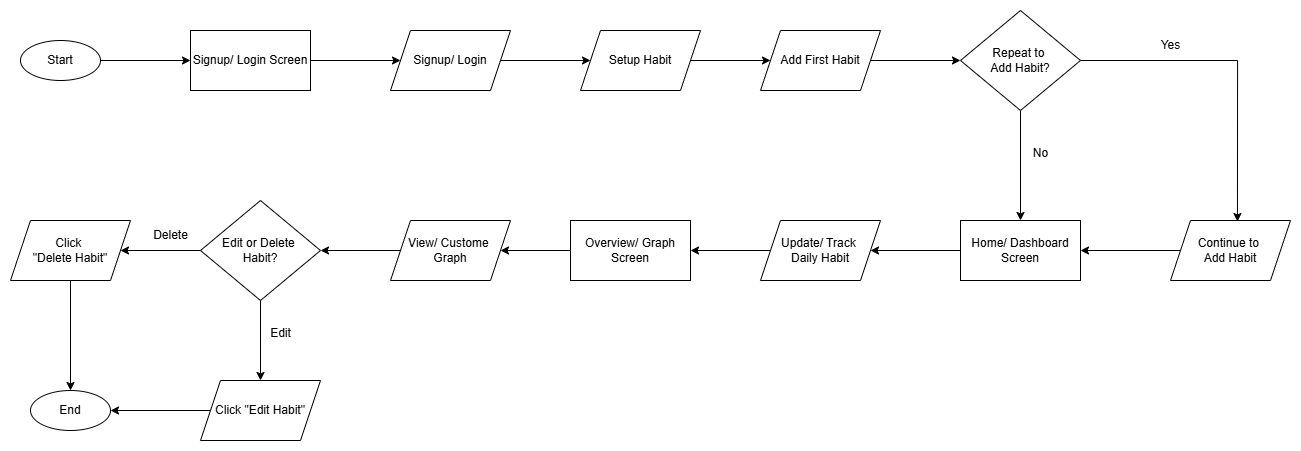

The diagram above was exported from draw.io. Its source (the exported page's mxGraphModel, read from the mxfile embedded in the PNG):
<mxGraphModel dx="1628" dy="1012" grid="1" gridSize="10" guides="1" tooltips="1" connect="1" arrows="1" fold="1" page="1" pageScale="1" pageWidth="827" pageHeight="1169" math="0" shadow="0">
  <root>
    <mxCell id="0" />
    <mxCell id="1" parent="0" />
    <mxCell id="8aaHHtZcLobcGhAEGqeZ-2" value="" style="edgeStyle=orthogonalEdgeStyle;rounded=0;orthogonalLoop=1;jettySize=auto;html=1;" parent="1" source="hrC30ttqpjhPOJml-5s_-1" target="OMNRahy2WtLcI-kOvDFV-1" edge="1">
      <mxGeometry relative="1" as="geometry" />
    </mxCell>
    <mxCell id="hrC30ttqpjhPOJml-5s_-1" value="Start" style="ellipse;whiteSpace=wrap;html=1;" parent="1" vertex="1">
      <mxGeometry x="60" y="380" width="80" height="40" as="geometry" />
    </mxCell>
    <mxCell id="8aaHHtZcLobcGhAEGqeZ-3" value="" style="edgeStyle=orthogonalEdgeStyle;rounded=0;orthogonalLoop=1;jettySize=auto;html=1;" parent="1" source="OMNRahy2WtLcI-kOvDFV-1" target="iGT7S_6XAADbIzXRrP3T-1" edge="1">
      <mxGeometry relative="1" as="geometry" />
    </mxCell>
    <mxCell id="OMNRahy2WtLcI-kOvDFV-1" value="Signup/ Login Screen" style="rounded=0;whiteSpace=wrap;html=1;" parent="1" vertex="1">
      <mxGeometry x="230" y="370" width="120" height="60" as="geometry" />
    </mxCell>
    <mxCell id="8aaHHtZcLobcGhAEGqeZ-4" value="" style="edgeStyle=orthogonalEdgeStyle;rounded=0;orthogonalLoop=1;jettySize=auto;html=1;" parent="1" source="iGT7S_6XAADbIzXRrP3T-1" target="8aaHHtZcLobcGhAEGqeZ-1" edge="1">
      <mxGeometry relative="1" as="geometry" />
    </mxCell>
    <mxCell id="iGT7S_6XAADbIzXRrP3T-1" value="Signup/ Login" style="shape=parallelogram;perimeter=parallelogramPerimeter;whiteSpace=wrap;html=1;fixedSize=1;" parent="1" vertex="1">
      <mxGeometry x="430" y="370" width="120" height="60" as="geometry" />
    </mxCell>
    <mxCell id="kptxvfLQvV_zUAy9A4C5-2" value="" style="edgeStyle=orthogonalEdgeStyle;rounded=0;orthogonalLoop=1;jettySize=auto;html=1;" parent="1" source="SuKZBzGdHaRxWSWw9JAG-1" target="cYYDizWEVAS_TGQXEF-H-2" edge="1">
      <mxGeometry relative="1" as="geometry" />
    </mxCell>
    <mxCell id="SuKZBzGdHaRxWSWw9JAG-1" value="Repeat to&amp;nbsp;&lt;div&gt;Add Habit?&lt;/div&gt;" style="rhombus;whiteSpace=wrap;html=1;" parent="1" vertex="1">
      <mxGeometry x="1000" y="350" width="120" height="100" as="geometry" />
    </mxCell>
    <mxCell id="V-X9CzoOOpc1ryDIelgV-1" value="End" style="ellipse;whiteSpace=wrap;html=1;" parent="1" vertex="1">
      <mxGeometry x="70" y="730" width="80" height="40" as="geometry" />
    </mxCell>
    <mxCell id="pnYMeqo9ZWyir4zk9z7S-3" value="" style="edgeStyle=orthogonalEdgeStyle;rounded=0;orthogonalLoop=1;jettySize=auto;html=1;" parent="1" source="8aaHHtZcLobcGhAEGqeZ-1" target="pnYMeqo9ZWyir4zk9z7S-1" edge="1">
      <mxGeometry relative="1" as="geometry" />
    </mxCell>
    <mxCell id="8aaHHtZcLobcGhAEGqeZ-1" value="Setup Habit" style="shape=parallelogram;perimeter=parallelogramPerimeter;whiteSpace=wrap;html=1;fixedSize=1;" parent="1" vertex="1">
      <mxGeometry x="620" y="370" width="120" height="60" as="geometry" />
    </mxCell>
    <mxCell id="pnYMeqo9ZWyir4zk9z7S-4" value="" style="edgeStyle=orthogonalEdgeStyle;rounded=0;orthogonalLoop=1;jettySize=auto;html=1;" parent="1" source="pnYMeqo9ZWyir4zk9z7S-1" target="SuKZBzGdHaRxWSWw9JAG-1" edge="1">
      <mxGeometry relative="1" as="geometry" />
    </mxCell>
    <mxCell id="pnYMeqo9ZWyir4zk9z7S-1" value="Add First Habit" style="shape=parallelogram;perimeter=parallelogramPerimeter;whiteSpace=wrap;html=1;fixedSize=1;" parent="1" vertex="1">
      <mxGeometry x="800" y="370" width="120" height="60" as="geometry" />
    </mxCell>
    <mxCell id="cYYDizWEVAS_TGQXEF-H-3" value="" style="edgeStyle=orthogonalEdgeStyle;rounded=0;orthogonalLoop=1;jettySize=auto;html=1;" parent="1" source="VSnV6DqE3O-qLxKHQ6i1-1" target="cYYDizWEVAS_TGQXEF-H-2" edge="1">
      <mxGeometry relative="1" as="geometry" />
    </mxCell>
    <mxCell id="VSnV6DqE3O-qLxKHQ6i1-1" value="Continue to&amp;nbsp;&lt;div&gt;Add Habit&lt;/div&gt;" style="shape=parallelogram;perimeter=parallelogramPerimeter;whiteSpace=wrap;html=1;fixedSize=1;" parent="1" vertex="1">
      <mxGeometry x="1210" y="560" width="120" height="60" as="geometry" />
    </mxCell>
    <mxCell id="VSnV6DqE3O-qLxKHQ6i1-2" style="edgeStyle=orthogonalEdgeStyle;rounded=0;orthogonalLoop=1;jettySize=auto;html=1;entryX=0.558;entryY=0.017;entryDx=0;entryDy=0;entryPerimeter=0;" parent="1" source="SuKZBzGdHaRxWSWw9JAG-1" target="VSnV6DqE3O-qLxKHQ6i1-1" edge="1">
      <mxGeometry relative="1" as="geometry" />
    </mxCell>
    <mxCell id="VSnV6DqE3O-qLxKHQ6i1-3" value="Yes" style="text;html=1;align=center;verticalAlign=middle;resizable=0;points=[];autosize=1;strokeColor=none;fillColor=none;" parent="1" vertex="1">
      <mxGeometry x="1190" y="370" width="40" height="30" as="geometry" />
    </mxCell>
    <mxCell id="CH4COE7VSdLEBsDV0Cb1-2" value="" style="edgeStyle=orthogonalEdgeStyle;rounded=0;orthogonalLoop=1;jettySize=auto;html=1;" parent="1" source="cYYDizWEVAS_TGQXEF-H-1" target="h_NtqkHzf3pV0HBd3hA1-1" edge="1">
      <mxGeometry relative="1" as="geometry" />
    </mxCell>
    <mxCell id="cYYDizWEVAS_TGQXEF-H-1" value="Update/ Track&amp;nbsp;&lt;div&gt;Daily Habit&lt;/div&gt;" style="shape=parallelogram;perimeter=parallelogramPerimeter;whiteSpace=wrap;html=1;fixedSize=1;" parent="1" vertex="1">
      <mxGeometry x="800" y="560" width="120" height="60" as="geometry" />
    </mxCell>
    <mxCell id="kptxvfLQvV_zUAy9A4C5-1" value="" style="edgeStyle=orthogonalEdgeStyle;rounded=0;orthogonalLoop=1;jettySize=auto;html=1;" parent="1" source="cYYDizWEVAS_TGQXEF-H-2" target="cYYDizWEVAS_TGQXEF-H-1" edge="1">
      <mxGeometry relative="1" as="geometry" />
    </mxCell>
    <mxCell id="cYYDizWEVAS_TGQXEF-H-2" value="Home/ Dashboard Screen" style="rounded=0;whiteSpace=wrap;html=1;" parent="1" vertex="1">
      <mxGeometry x="1000" y="560" width="120" height="60" as="geometry" />
    </mxCell>
    <mxCell id="kptxvfLQvV_zUAy9A4C5-3" value="No" style="text;html=1;align=center;verticalAlign=middle;resizable=0;points=[];autosize=1;strokeColor=none;fillColor=none;" parent="1" vertex="1">
      <mxGeometry x="1060" y="478" width="40" height="30" as="geometry" />
    </mxCell>
    <mxCell id="qiIqUq2uy3cTABX0Sro0-3" value="" style="edgeStyle=orthogonalEdgeStyle;rounded=0;orthogonalLoop=1;jettySize=auto;html=1;" parent="1" source="h_NtqkHzf3pV0HBd3hA1-1" target="qiIqUq2uy3cTABX0Sro0-1" edge="1">
      <mxGeometry relative="1" as="geometry" />
    </mxCell>
    <mxCell id="h_NtqkHzf3pV0HBd3hA1-1" value="Overview/ Graph Screen" style="rounded=0;whiteSpace=wrap;html=1;" parent="1" vertex="1">
      <mxGeometry x="610" y="560" width="120" height="60" as="geometry" />
    </mxCell>
    <mxCell id="67p9DcU9g6upSYjq1M27-2" value="" style="edgeStyle=orthogonalEdgeStyle;rounded=0;orthogonalLoop=1;jettySize=auto;html=1;" parent="1" source="qiIqUq2uy3cTABX0Sro0-1" edge="1">
      <mxGeometry relative="1" as="geometry">
        <mxPoint x="360" y="590" as="targetPoint" />
      </mxGeometry>
    </mxCell>
    <mxCell id="qiIqUq2uy3cTABX0Sro0-1" value="View/ Custome&amp;nbsp;&lt;div&gt;Graph&lt;/div&gt;" style="shape=parallelogram;perimeter=parallelogramPerimeter;whiteSpace=wrap;html=1;fixedSize=1;" parent="1" vertex="1">
      <mxGeometry x="430" y="560" width="120" height="60" as="geometry" />
    </mxCell>
    <mxCell id="ezd6WM4GBP40lpBf2r2R-2" value="" style="edgeStyle=orthogonalEdgeStyle;rounded=0;orthogonalLoop=1;jettySize=auto;html=1;" parent="1" source="67p9DcU9g6upSYjq1M27-3" target="ezd6WM4GBP40lpBf2r2R-1" edge="1">
      <mxGeometry relative="1" as="geometry" />
    </mxCell>
    <mxCell id="ezd6WM4GBP40lpBf2r2R-5" value="" style="edgeStyle=orthogonalEdgeStyle;rounded=0;orthogonalLoop=1;jettySize=auto;html=1;" parent="1" source="67p9DcU9g6upSYjq1M27-3" target="ezd6WM4GBP40lpBf2r2R-4" edge="1">
      <mxGeometry relative="1" as="geometry" />
    </mxCell>
    <mxCell id="67p9DcU9g6upSYjq1M27-3" value="Edit or Delete&amp;nbsp;&lt;div&gt;Habit?&lt;/div&gt;" style="rhombus;whiteSpace=wrap;html=1;" parent="1" vertex="1">
      <mxGeometry x="240" y="540" width="120" height="100" as="geometry" />
    </mxCell>
    <mxCell id="ezd6WM4GBP40lpBf2r2R-7" value="" style="edgeStyle=orthogonalEdgeStyle;rounded=0;orthogonalLoop=1;jettySize=auto;html=1;" parent="1" source="ezd6WM4GBP40lpBf2r2R-1" target="V-X9CzoOOpc1ryDIelgV-1" edge="1">
      <mxGeometry relative="1" as="geometry" />
    </mxCell>
    <mxCell id="ezd6WM4GBP40lpBf2r2R-1" value="Click &quot;Edit Habit&quot;" style="shape=parallelogram;perimeter=parallelogramPerimeter;whiteSpace=wrap;html=1;fixedSize=1;" parent="1" vertex="1">
      <mxGeometry x="240" y="720" width="120" height="60" as="geometry" />
    </mxCell>
    <mxCell id="ezd6WM4GBP40lpBf2r2R-6" value="" style="edgeStyle=orthogonalEdgeStyle;rounded=0;orthogonalLoop=1;jettySize=auto;html=1;" parent="1" source="ezd6WM4GBP40lpBf2r2R-4" target="V-X9CzoOOpc1ryDIelgV-1" edge="1">
      <mxGeometry relative="1" as="geometry" />
    </mxCell>
    <mxCell id="ezd6WM4GBP40lpBf2r2R-4" value="Click&amp;nbsp;&lt;div&gt;&quot;Delete Habit&quot;&lt;/div&gt;" style="shape=parallelogram;perimeter=parallelogramPerimeter;whiteSpace=wrap;html=1;fixedSize=1;" parent="1" vertex="1">
      <mxGeometry x="50" y="560" width="120" height="60" as="geometry" />
    </mxCell>
    <mxCell id="ezd6WM4GBP40lpBf2r2R-8" value="Edit" style="text;html=1;align=center;verticalAlign=middle;resizable=0;points=[];autosize=1;strokeColor=none;fillColor=none;" parent="1" vertex="1">
      <mxGeometry x="300" y="658" width="40" height="30" as="geometry" />
    </mxCell>
    <mxCell id="ezd6WM4GBP40lpBf2r2R-9" value="Delete" style="text;html=1;align=center;verticalAlign=middle;resizable=0;points=[];autosize=1;strokeColor=none;fillColor=none;" parent="1" vertex="1">
      <mxGeometry x="180" y="560" width="60" height="30" as="geometry" />
    </mxCell>
  </root>
</mxGraphModel>